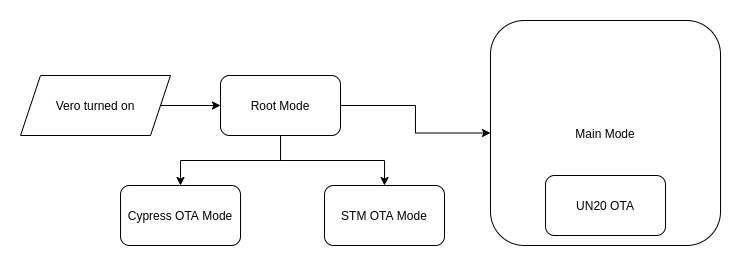

The diagram above was exported from draw.io. Its source (the exported page's mxGraphModel, read from the mxfile embedded in the PNG):
<mxGraphModel dx="1355" dy="713" grid="1" gridSize="10" guides="1" tooltips="1" connect="1" arrows="1" fold="1" page="1" pageScale="1" pageWidth="827" pageHeight="1169" math="0" shadow="0">
  <root>
    <mxCell id="WIyWlLk6GJQsqaUBKTNV-0" />
    <mxCell id="WIyWlLk6GJQsqaUBKTNV-1" parent="WIyWlLk6GJQsqaUBKTNV-0" />
    <mxCell id="zyoE__pgOJxKI3mThPON-4" style="edgeStyle=orthogonalEdgeStyle;rounded=0;orthogonalLoop=1;jettySize=auto;html=1;" edge="1" parent="WIyWlLk6GJQsqaUBKTNV-1" source="zyoE__pgOJxKI3mThPON-1" target="zyoE__pgOJxKI3mThPON-3">
      <mxGeometry relative="1" as="geometry" />
    </mxCell>
    <mxCell id="zyoE__pgOJxKI3mThPON-6" style="edgeStyle=orthogonalEdgeStyle;rounded=0;orthogonalLoop=1;jettySize=auto;html=1;entryX=0.5;entryY=0;entryDx=0;entryDy=0;" edge="1" parent="WIyWlLk6GJQsqaUBKTNV-1" source="zyoE__pgOJxKI3mThPON-1" target="zyoE__pgOJxKI3mThPON-5">
      <mxGeometry relative="1" as="geometry" />
    </mxCell>
    <mxCell id="zyoE__pgOJxKI3mThPON-8" style="edgeStyle=orthogonalEdgeStyle;rounded=0;orthogonalLoop=1;jettySize=auto;html=1;entryX=0;entryY=0.5;entryDx=0;entryDy=0;" edge="1" parent="WIyWlLk6GJQsqaUBKTNV-1" source="zyoE__pgOJxKI3mThPON-1" target="zyoE__pgOJxKI3mThPON-7">
      <mxGeometry relative="1" as="geometry" />
    </mxCell>
    <mxCell id="zyoE__pgOJxKI3mThPON-1" value="Root Mode" style="rounded=1;whiteSpace=wrap;html=1;" vertex="1" parent="WIyWlLk6GJQsqaUBKTNV-1">
      <mxGeometry x="250" y="230" width="120" height="60" as="geometry" />
    </mxCell>
    <mxCell id="zyoE__pgOJxKI3mThPON-3" value="Cypress OTA Mode" style="rounded=1;whiteSpace=wrap;html=1;" vertex="1" parent="WIyWlLk6GJQsqaUBKTNV-1">
      <mxGeometry x="150" y="340" width="120" height="60" as="geometry" />
    </mxCell>
    <mxCell id="zyoE__pgOJxKI3mThPON-5" value="STM OTA Mode" style="rounded=1;whiteSpace=wrap;html=1;" vertex="1" parent="WIyWlLk6GJQsqaUBKTNV-1">
      <mxGeometry x="354" y="340" width="120" height="60" as="geometry" />
    </mxCell>
    <mxCell id="zyoE__pgOJxKI3mThPON-7" value="Main Mode" style="rounded=1;whiteSpace=wrap;html=1;" vertex="1" parent="WIyWlLk6GJQsqaUBKTNV-1">
      <mxGeometry x="520" y="175" width="230" height="225" as="geometry" />
    </mxCell>
    <mxCell id="zyoE__pgOJxKI3mThPON-9" value="UN20 OTA" style="rounded=1;whiteSpace=wrap;html=1;" vertex="1" parent="WIyWlLk6GJQsqaUBKTNV-1">
      <mxGeometry x="575" y="330" width="120" height="60" as="geometry" />
    </mxCell>
    <mxCell id="zyoE__pgOJxKI3mThPON-11" style="edgeStyle=orthogonalEdgeStyle;rounded=0;orthogonalLoop=1;jettySize=auto;html=1;entryX=0;entryY=0.5;entryDx=0;entryDy=0;" edge="1" parent="WIyWlLk6GJQsqaUBKTNV-1" source="zyoE__pgOJxKI3mThPON-10" target="zyoE__pgOJxKI3mThPON-1">
      <mxGeometry relative="1" as="geometry" />
    </mxCell>
    <mxCell id="zyoE__pgOJxKI3mThPON-10" value="Vero turned on" style="shape=parallelogram;perimeter=parallelogramPerimeter;whiteSpace=wrap;html=1;fixedSize=1;" vertex="1" parent="WIyWlLk6GJQsqaUBKTNV-1">
      <mxGeometry x="50" y="230" width="150" height="60" as="geometry" />
    </mxCell>
  </root>
</mxGraphModel>